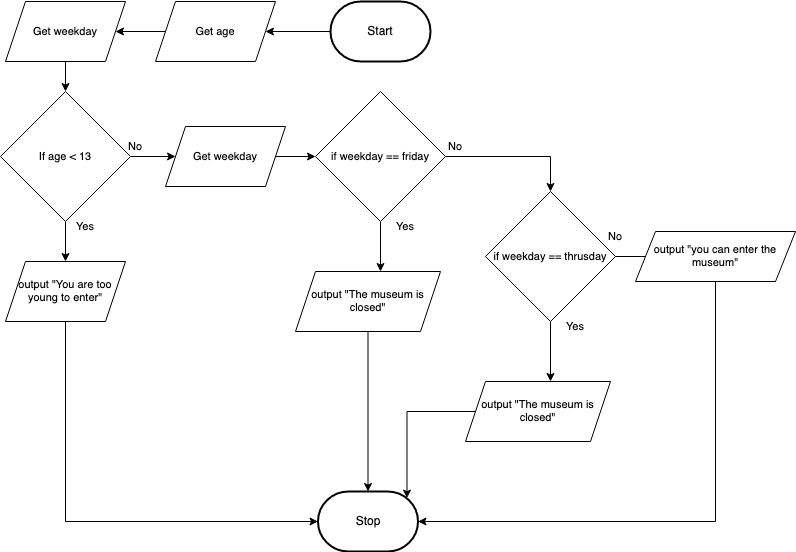

The diagram above was exported from draw.io. Its source (the exported page's mxGraphModel, read from the mxfile embedded in the PNG):
<mxGraphModel dx="606" dy="597" grid="1" gridSize="10" guides="1" tooltips="1" connect="1" arrows="1" fold="1" page="1" pageScale="1" pageWidth="850" pageHeight="1100" math="0" shadow="0">
  <root>
    <mxCell id="0" />
    <mxCell id="1" parent="0" />
    <mxCell id="43" value="" style="edgeStyle=orthogonalEdgeStyle;shape=connector;rounded=0;html=1;labelBackgroundColor=default;strokeColor=default;fontFamily=Helvetica;fontSize=11;fontColor=default;endArrow=classic;" edge="1" parent="1" source="2" target="4">
      <mxGeometry relative="1" as="geometry" />
    </mxCell>
    <mxCell id="2" value="Start" style="strokeWidth=2;html=1;shape=mxgraph.flowchart.terminator;whiteSpace=wrap;" parent="1" vertex="1">
      <mxGeometry x="375" y="260" width="100" height="60" as="geometry" />
    </mxCell>
    <mxCell id="3" value="Stop" style="strokeWidth=2;html=1;shape=mxgraph.flowchart.terminator;whiteSpace=wrap;" parent="1" vertex="1">
      <mxGeometry x="362.5" y="750" width="100" height="60" as="geometry" />
    </mxCell>
    <mxCell id="42" value="" style="edgeStyle=orthogonalEdgeStyle;shape=connector;rounded=0;html=1;labelBackgroundColor=default;strokeColor=default;fontFamily=Helvetica;fontSize=11;fontColor=default;endArrow=classic;" edge="1" parent="1" source="4" target="7">
      <mxGeometry relative="1" as="geometry" />
    </mxCell>
    <mxCell id="4" value="Get age" style="shape=parallelogram;perimeter=parallelogramPerimeter;whiteSpace=wrap;html=1;fixedSize=1;fontFamily=Helvetica;fontSize=11;fontColor=default;" vertex="1" parent="1">
      <mxGeometry x="200" y="260" width="120" height="60" as="geometry" />
    </mxCell>
    <mxCell id="13" style="edgeStyle=orthogonalEdgeStyle;shape=connector;rounded=0;html=1;entryX=0.5;entryY=0;entryDx=0;entryDy=0;labelBackgroundColor=default;strokeColor=default;fontFamily=Helvetica;fontSize=11;fontColor=default;endArrow=classic;" edge="1" parent="1" source="7" target="12">
      <mxGeometry relative="1" as="geometry" />
    </mxCell>
    <mxCell id="7" value="Get weekday" style="shape=parallelogram;perimeter=parallelogramPerimeter;whiteSpace=wrap;html=1;fixedSize=1;fontFamily=Helvetica;fontSize=11;fontColor=default;" vertex="1" parent="1">
      <mxGeometry x="50" y="260" width="120" height="60" as="geometry" />
    </mxCell>
    <mxCell id="14" style="edgeStyle=orthogonalEdgeStyle;shape=connector;rounded=0;html=1;labelBackgroundColor=default;strokeColor=default;fontFamily=Helvetica;fontSize=11;fontColor=default;endArrow=classic;entryX=0;entryY=0.5;entryDx=0;entryDy=0;" edge="1" parent="1" source="12" target="19">
      <mxGeometry relative="1" as="geometry">
        <mxPoint x="230" y="415" as="targetPoint" />
      </mxGeometry>
    </mxCell>
    <mxCell id="15" style="edgeStyle=orthogonalEdgeStyle;shape=connector;rounded=0;html=1;labelBackgroundColor=default;strokeColor=default;fontFamily=Helvetica;fontSize=11;fontColor=default;endArrow=classic;entryX=0.5;entryY=0;entryDx=0;entryDy=0;" edge="1" parent="1" source="12" target="16">
      <mxGeometry relative="1" as="geometry">
        <mxPoint x="110" y="550" as="targetPoint" />
      </mxGeometry>
    </mxCell>
    <mxCell id="12" value="If age &amp;lt; 13" style="rhombus;whiteSpace=wrap;html=1;fontFamily=Helvetica;fontSize=11;fontColor=default;rotation=0;" vertex="1" parent="1">
      <mxGeometry x="45" y="350" width="130" height="130" as="geometry" />
    </mxCell>
    <mxCell id="35" style="edgeStyle=orthogonalEdgeStyle;shape=connector;rounded=0;html=1;entryX=0;entryY=0.5;entryDx=0;entryDy=0;entryPerimeter=0;labelBackgroundColor=default;strokeColor=default;fontFamily=Helvetica;fontSize=11;fontColor=default;endArrow=classic;" edge="1" parent="1" source="16" target="3">
      <mxGeometry relative="1" as="geometry">
        <Array as="points">
          <mxPoint x="110" y="780" />
        </Array>
      </mxGeometry>
    </mxCell>
    <mxCell id="16" value="output &quot;You are too young to enter&quot;" style="shape=parallelogram;perimeter=parallelogramPerimeter;whiteSpace=wrap;html=1;fixedSize=1;fontFamily=Helvetica;fontSize=11;fontColor=default;" vertex="1" parent="1">
      <mxGeometry x="50" y="520" width="120" height="60" as="geometry" />
    </mxCell>
    <mxCell id="17" value="Yes" style="text;html=1;strokeColor=none;fillColor=none;align=center;verticalAlign=middle;whiteSpace=wrap;rounded=0;fontFamily=Helvetica;fontSize=11;fontColor=default;" vertex="1" parent="1">
      <mxGeometry x="100" y="470" width="60" height="30" as="geometry" />
    </mxCell>
    <mxCell id="18" value="No" style="text;html=1;strokeColor=none;fillColor=none;align=center;verticalAlign=middle;whiteSpace=wrap;rounded=0;fontFamily=Helvetica;fontSize=11;fontColor=default;" vertex="1" parent="1">
      <mxGeometry x="150" y="390" width="60" height="30" as="geometry" />
    </mxCell>
    <mxCell id="21" style="edgeStyle=orthogonalEdgeStyle;shape=connector;rounded=0;html=1;entryX=0;entryY=0.5;entryDx=0;entryDy=0;labelBackgroundColor=default;strokeColor=default;fontFamily=Helvetica;fontSize=11;fontColor=default;endArrow=classic;" edge="1" parent="1" source="19" target="20">
      <mxGeometry relative="1" as="geometry" />
    </mxCell>
    <mxCell id="19" value="Get weekday" style="shape=parallelogram;perimeter=parallelogramPerimeter;whiteSpace=wrap;html=1;fixedSize=1;fontFamily=Helvetica;fontSize=11;fontColor=default;" vertex="1" parent="1">
      <mxGeometry x="210" y="385" width="120" height="60" as="geometry" />
    </mxCell>
    <mxCell id="23" style="edgeStyle=orthogonalEdgeStyle;shape=connector;rounded=0;html=1;entryX=0.5;entryY=0;entryDx=0;entryDy=0;labelBackgroundColor=default;strokeColor=default;fontFamily=Helvetica;fontSize=11;fontColor=default;endArrow=classic;" edge="1" parent="1" source="20" target="22">
      <mxGeometry relative="1" as="geometry" />
    </mxCell>
    <mxCell id="28" style="edgeStyle=orthogonalEdgeStyle;shape=connector;rounded=0;html=1;labelBackgroundColor=default;strokeColor=default;fontFamily=Helvetica;fontSize=11;fontColor=default;endArrow=classic;" edge="1" parent="1" source="20">
      <mxGeometry relative="1" as="geometry">
        <mxPoint x="425" y="530" as="targetPoint" />
      </mxGeometry>
    </mxCell>
    <mxCell id="20" value="if weekday == friday" style="rhombus;whiteSpace=wrap;html=1;fontFamily=Helvetica;fontSize=11;fontColor=default;rotation=0;" vertex="1" parent="1">
      <mxGeometry x="360" y="350" width="130" height="130" as="geometry" />
    </mxCell>
    <mxCell id="29" style="edgeStyle=orthogonalEdgeStyle;shape=connector;rounded=0;html=1;labelBackgroundColor=default;strokeColor=default;fontFamily=Helvetica;fontSize=11;fontColor=default;endArrow=classic;" edge="1" parent="1" source="22">
      <mxGeometry relative="1" as="geometry">
        <mxPoint x="595" y="640" as="targetPoint" />
      </mxGeometry>
    </mxCell>
    <mxCell id="33" style="edgeStyle=orthogonalEdgeStyle;shape=connector;rounded=0;html=1;labelBackgroundColor=default;strokeColor=default;fontFamily=Helvetica;fontSize=11;fontColor=default;endArrow=classic;" edge="1" parent="1" source="22">
      <mxGeometry relative="1" as="geometry">
        <mxPoint x="740" y="515" as="targetPoint" />
      </mxGeometry>
    </mxCell>
    <mxCell id="22" value="if weekday == thrusday" style="rhombus;whiteSpace=wrap;html=1;fontFamily=Helvetica;fontSize=11;fontColor=default;rotation=0;" vertex="1" parent="1">
      <mxGeometry x="530" y="450" width="130" height="130" as="geometry" />
    </mxCell>
    <mxCell id="24" value="No" style="text;html=1;strokeColor=none;fillColor=none;align=center;verticalAlign=middle;whiteSpace=wrap;rounded=0;fontFamily=Helvetica;fontSize=11;fontColor=default;" vertex="1" parent="1">
      <mxGeometry x="470" y="390" width="60" height="30" as="geometry" />
    </mxCell>
    <mxCell id="25" value="No" style="text;html=1;strokeColor=none;fillColor=none;align=center;verticalAlign=middle;whiteSpace=wrap;rounded=0;fontFamily=Helvetica;fontSize=11;fontColor=default;" vertex="1" parent="1">
      <mxGeometry x="630" y="480" width="60" height="30" as="geometry" />
    </mxCell>
    <mxCell id="26" value="Yes" style="text;html=1;strokeColor=none;fillColor=none;align=center;verticalAlign=middle;whiteSpace=wrap;rounded=0;fontFamily=Helvetica;fontSize=11;fontColor=default;" vertex="1" parent="1">
      <mxGeometry x="590" y="570" width="60" height="30" as="geometry" />
    </mxCell>
    <mxCell id="27" value="Yes" style="text;html=1;strokeColor=none;fillColor=none;align=center;verticalAlign=middle;whiteSpace=wrap;rounded=0;fontFamily=Helvetica;fontSize=11;fontColor=default;" vertex="1" parent="1">
      <mxGeometry x="420" y="470" width="60" height="30" as="geometry" />
    </mxCell>
    <mxCell id="36" style="edgeStyle=orthogonalEdgeStyle;shape=connector;rounded=0;html=1;entryX=0.5;entryY=0;entryDx=0;entryDy=0;entryPerimeter=0;labelBackgroundColor=default;strokeColor=default;fontFamily=Helvetica;fontSize=11;fontColor=default;endArrow=classic;" edge="1" parent="1" source="31" target="3">
      <mxGeometry relative="1" as="geometry" />
    </mxCell>
    <mxCell id="31" value="output &quot;The museum is closed&quot;" style="shape=parallelogram;perimeter=parallelogramPerimeter;whiteSpace=wrap;html=1;fixedSize=1;fontFamily=Helvetica;fontSize=11;fontColor=default;" vertex="1" parent="1">
      <mxGeometry x="340" y="530" width="145" height="60" as="geometry" />
    </mxCell>
    <mxCell id="37" style="edgeStyle=orthogonalEdgeStyle;shape=connector;rounded=0;html=1;entryX=0.89;entryY=0.11;entryDx=0;entryDy=0;entryPerimeter=0;labelBackgroundColor=default;strokeColor=default;fontFamily=Helvetica;fontSize=11;fontColor=default;endArrow=classic;" edge="1" parent="1" source="32" target="3">
      <mxGeometry relative="1" as="geometry" />
    </mxCell>
    <mxCell id="32" value="output &quot;The museum is closed&quot;" style="shape=parallelogram;perimeter=parallelogramPerimeter;whiteSpace=wrap;html=1;fixedSize=1;fontFamily=Helvetica;fontSize=11;fontColor=default;" vertex="1" parent="1">
      <mxGeometry x="510" y="640" width="145" height="60" as="geometry" />
    </mxCell>
    <mxCell id="39" style="edgeStyle=orthogonalEdgeStyle;shape=connector;rounded=0;html=1;entryX=1;entryY=0.5;entryDx=0;entryDy=0;entryPerimeter=0;labelBackgroundColor=default;strokeColor=default;fontFamily=Helvetica;fontSize=11;fontColor=default;endArrow=classic;" edge="1" parent="1" source="34" target="3">
      <mxGeometry relative="1" as="geometry">
        <Array as="points">
          <mxPoint x="760" y="780" />
        </Array>
      </mxGeometry>
    </mxCell>
    <mxCell id="34" value="output &quot;you can enter the museum&quot;" style="shape=parallelogram;perimeter=parallelogramPerimeter;whiteSpace=wrap;html=1;fixedSize=1;fontFamily=Helvetica;fontSize=11;fontColor=default;" vertex="1" parent="1">
      <mxGeometry x="680" y="490" width="160" height="50" as="geometry" />
    </mxCell>
  </root>
</mxGraphModel>